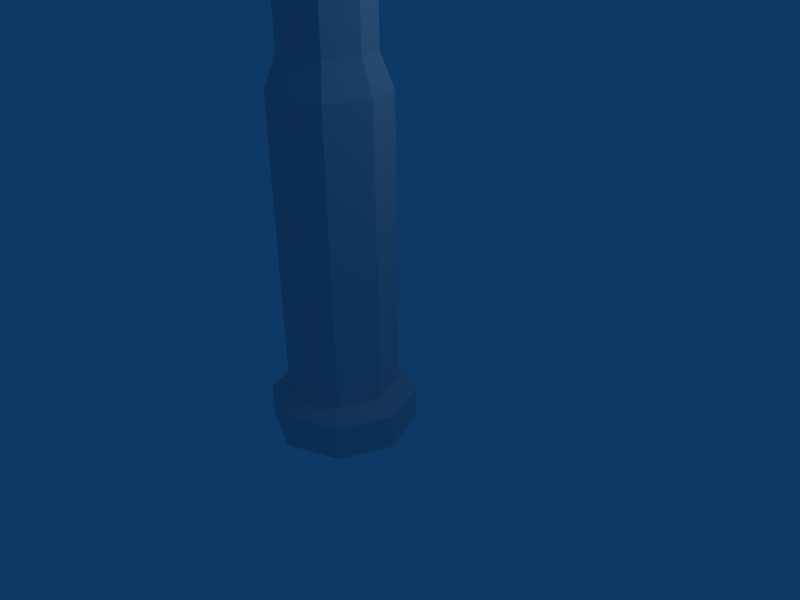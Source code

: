 # Source: brass.blend  (saved by Blender 2.43.0; exported with 4.5.12 LTS)
import bpy
from mathutils import Matrix  # noqa: F401  (used for matrix-valued properties, if any)

bpy.ops.wm.read_factory_settings(use_empty=True)
scene = bpy.context.scene
scene.name = 'Scene'

# ---- collections
col_collection_1 = bpy.data.collections.new('Collection 1'); scene.collection.children.link(col_collection_1)

# ---- world
world_world = bpy.data.worlds.new('World'); scene.world = world_world
world_world.color = (0.05656, 0.2208, 0.4)
world_world.use_sun_shadow = False
world_world.sun_shadow_jitter_overblur = 0.0
world_world.cycles.sampling_method = 'MANUAL'
world_world.cycles.sample_map_resolution = 256

# ---- cameras
cam_camera = bpy.data.cameras.new('Camera')
cam_camera.passepartout_alpha = 0.2
cam_camera.clip_end = 100.0
cam_camera.lens = 35.0
cam_camera.ortho_scale = 7.314
cam_camera.show_passepartout = False
cam_camera.show_safe_areas = True
cam_camera.dof.focus_distance = 0.0
cam_camera.dof.aperture_fstop = 128.0

# ---- lights
light_spot = bpy.data.lights.new('Spot', 'POINT')
light_spot.transmission_factor = 0.0
light_spot.cutoff_distance = 30.0
light_spot.energy = 100.0
light_spot.shadow_buffer_clip_start = 1.001
light_spot.shadow_soft_size = 1.0
light_spot.shadow_maximum_resolution = 0.006
light_spot.use_absolute_resolution = True
light_spot.cycles.use_multiple_importance_sampling = False

# ---- meshes
me_cylinder = bpy.data.meshes.new('Cylinder')
me_cylinder.from_pydata([(0.7071, -0.525, 0.7071), (1.0, -0.525, -2.295e-07), (0.7071, -0.525, -0.7071), (-8.742e-08, -0.525, -1.0), (-0.7071, -0.525, -0.7071), (-1.0, -0.525, -1.739e-07), (-0.7071, -0.525, 0.7071), (-3.02e-07, -0.525, 1.0), (0.7071, -1.0, 0.7071), (1.0, -1.0, 3.753e-07), (0.7071, -1.0, -0.7071), (-2.385e-08, -1.0, -1.0), (-0.7071, -1.0, -0.7071), (-1.0, -1.0, 4.23e-07), (-0.7071, -1.0, 0.7071), (1.303e-06, -1.0, 1.0), (0.0, -1.0, -2.406e-07), (-2.443e-07, -0.3597, 0.762), (-0.5388, -0.3597, 0.5388), (-0.762, -0.3597, -1.746e-07), (-0.5388, -0.3597, -0.5388), (-8.08e-08, -0.3597, -0.762), (0.5388, -0.3597, -0.5388), (0.762, -0.3597, -2.17e-07), (0.5388, -0.3597, 0.5388), (0.5388, 3.518, 0.5388), (0.762, 3.518, -1.554e-07), (0.5388, 3.518, -0.5388), (-8.08e-08, 3.518, -0.762), (-0.5388, 3.518, -0.5388), (-0.762, 3.518, -1.13e-07), (-0.5388, 3.518, 0.5388), (-2.443e-07, 3.518, 0.762), (-2.08e-07, 3.962, 0.594), (-0.42, 3.962, 0.42), (-0.594, 3.962, -1.118e-07), (-0.42, 3.962, -0.42), (-8.051e-08, 3.962, -0.594), (0.42, 3.962, -0.42), (0.594, 3.962, -1.448e-07), (0.42, 3.962, 0.42), (0.42, 5.072, 0.42), (0.594, 5.072, -1.272e-07), (0.42, 5.072, -0.42), (-8.051e-08, 5.072, -0.594), (-0.42, 5.072, -0.42), (-0.594, 5.072, -9.413e-08), (-0.42, 5.072, 0.42), (-2.08e-07, 5.072, 0.594), (-2.858e-08, 5.072, -1.012e-07)], [], [(16, 9, 8), (16, 10, 9), (16, 11, 10), (16, 12, 11), (16, 13, 12), (16, 14, 13), (16, 15, 14), (16, 8, 15), (0, 8, 9, 1), (1, 9, 10, 2), (2, 10, 11, 3), (3, 11, 12, 4), (4, 12, 13, 5), (5, 13, 14, 6), (6, 14, 15, 7), (8, 0, 7, 15), (7, 0, 24, 17), (6, 7, 17, 18), (5, 6, 18, 19), (4, 5, 19, 20), (3, 4, 20, 21), (2, 3, 21, 22), (1, 2, 22, 23), (0, 1, 23, 24), (24, 23, 26, 25), (23, 22, 27, 26), (22, 21, 28, 27), (21, 20, 29, 28), (20, 19, 30, 29), (19, 18, 31, 30), (18, 17, 32, 31), (17, 24, 25, 32), (32, 25, 40, 33), (31, 32, 33, 34), (30, 31, 34, 35), (29, 30, 35, 36), (28, 29, 36, 37), (27, 28, 37, 38), (26, 27, 38, 39), (25, 26, 39, 40), (40, 39, 42, 41), (39, 38, 43, 42), (38, 37, 44, 43), (37, 36, 45, 44), (36, 35, 46, 45), (35, 34, 47, 46), (34, 33, 48, 47), (33, 40, 41, 48), (49, 41, 42), (49, 42, 43), (49, 43, 44), (49, 44, 45), (49, 45, 46), (49, 46, 47), (49, 47, 48), (49, 48, 41)])
_uv = me_cylinder.uv_layers.new(name='UVTex')
_uv.uv.foreach_set('vector', [0.7375, 0.7235, 0.965, 0.6293, 0.8317, 0.496, 0.7375, 0.7235, 0.965, 0.8178, 0.965, 0.6293, 0.7375, 0.7235, 0.8317, 0.951, 0.965, 0.8178, 0.7375, 0.7235, 0.6433, 0.951, 0.8317, 0.951, 0.7375, 0.7235, 0.51, 0.8178, 0.6433, 0.951, 0.7375, 0.7235, 0.51, 0.6293, 0.51, 0.8178, 0.7375, 0.7235, 0.6433, 0.496, 0.51, 0.6293, 0.7375, 0.7235, 0.8317, 0.496, 0.6433, 0.496, 0.4077, 0.9084, 0.4077, 0.9841, 0.5118, 0.9841, 0.5118, 0.9084, 0.5118, 0.9084, 0.5118, 0.9841, 0.4077, 0.9841, 0.4077, 0.9084, 0.4077, 0.9084, 0.4077, 0.9841, 0.2951, 0.9841, 0.2951, 0.9084, 0.2951, 0.9084, 0.2951, 0.9841, 0.1824, 0.9841, 0.1824, 0.9084, 0.1824, 0.9084, 0.1824, 0.9841, 0.07833, 0.9841, 0.07833, 0.9084, 0.07833, 0.9084, 0.07833, 0.9841, 0.1824, 0.9841, 0.1824, 0.9084, 0.1824, 0.9084, 0.1824, 0.9841, 0.2951, 0.9841, 0.2951, 0.9084, 0.4077, 0.9841, 0.4077, 0.9084, 0.2951, 0.9084, 0.2951, 0.9841, 0.2951, 0.9084, 0.4077, 0.9084, 0.3809, 0.8821, 0.2951, 0.8821, 0.1824, 0.9084, 0.2951, 0.9084, 0.2951, 0.8821, 0.2092, 0.8821, 0.07833, 0.9084, 0.1824, 0.9084, 0.2092, 0.8821, 0.1299, 0.8821, 0.1824, 0.9084, 0.07833, 0.9084, 0.1299, 0.8821, 0.2092, 0.8821, 0.2951, 0.9084, 0.1824, 0.9084, 0.2092, 0.8821, 0.2951, 0.8821, 0.4077, 0.9084, 0.2951, 0.9084, 0.2951, 0.8821, 0.3809, 0.8821, 0.5118, 0.9084, 0.4077, 0.9084, 0.3809, 0.8821, 0.4602, 0.8821, 0.4077, 0.9084, 0.5118, 0.9084, 0.4602, 0.8821, 0.3809, 0.8821, 0.3809, 0.8821, 0.4602, 0.8821, 0.4602, 0.2645, 0.3809, 0.2645, 0.4602, 0.8821, 0.3809, 0.8821, 0.3809, 0.2645, 0.4602, 0.2645, 0.3809, 0.8821, 0.2951, 0.8821, 0.2951, 0.2645, 0.3809, 0.2645, 0.2951, 0.8821, 0.2092, 0.8821, 0.2092, 0.2645, 0.2951, 0.2645, 0.2092, 0.8821, 0.1299, 0.8821, 0.1299, 0.2645, 0.2092, 0.2645, 0.1299, 0.8821, 0.2092, 0.8821, 0.2092, 0.2645, 0.1299, 0.2645, 0.2092, 0.8821, 0.2951, 0.8821, 0.2951, 0.2645, 0.2092, 0.2645, 0.2951, 0.8821, 0.3809, 0.8821, 0.3809, 0.2645, 0.2951, 0.2645, 0.2951, 0.2645, 0.3809, 0.2645, 0.362, 0.1938, 0.2951, 0.1938, 0.2092, 0.2645, 0.2951, 0.2645, 0.2951, 0.1938, 0.2281, 0.1938, 0.1299, 0.2645, 0.2092, 0.2645, 0.2281, 0.1938, 0.1663, 0.1938, 0.2092, 0.2645, 0.1299, 0.2645, 0.1663, 0.1938, 0.2281, 0.1938, 0.2951, 0.2645, 0.2092, 0.2645, 0.2281, 0.1938, 0.2951, 0.1938, 0.3809, 0.2645, 0.2951, 0.2645, 0.2951, 0.1938, 0.362, 0.1938, 0.4602, 0.2645, 0.3809, 0.2645, 0.362, 0.1938, 0.4238, 0.1938, 0.3809, 0.2645, 0.4602, 0.2645, 0.4238, 0.1938, 0.362, 0.1938, 0.362, 0.1938, 0.4238, 0.1938, 0.4238, 0.01694, 0.362, 0.01694, 0.4238, 0.1938, 0.362, 0.1938, 0.362, 0.01694, 0.4238, 0.01694, 0.362, 0.1938, 0.2951, 0.1938, 0.2951, 0.01694, 0.362, 0.01694, 0.2951, 0.1938, 0.2281, 0.1938, 0.2281, 0.01694, 0.2951, 0.01694, 0.2281, 0.1938, 0.1663, 0.1938, 0.1663, 0.01694, 0.2281, 0.01694, 0.1663, 0.1938, 0.2281, 0.1938, 0.2281, 0.01694, 0.1663, 0.01694, 0.2281, 0.1938, 0.2951, 0.1938, 0.2951, 0.01694, 0.2281, 0.01694, 0.2951, 0.1938, 0.362, 0.1938, 0.362, 0.01694, 0.2951, 0.01694, 0.7375, 0.226, 0.6539, 0.02415, 0.5356, 0.1424, 0.7375, 0.226, 0.5356, 0.1424, 0.5356, 0.3096, 0.7375, 0.226, 0.5356, 0.3096, 0.6539, 0.4279, 0.7375, 0.226, 0.6539, 0.4279, 0.8211, 0.4279, 0.7375, 0.226, 0.8211, 0.4279, 0.9394, 0.3096, 0.7375, 0.226, 0.9394, 0.3096, 0.9394, 0.1424, 0.7375, 0.226, 0.9394, 0.1424, 0.8211, 0.02415, 0.7375, 0.226, 0.8211, 0.02415, 0.6539, 0.02415])
me_cylinder.use_remesh_preserve_volume = False
me_cylinder.use_remesh_preserve_attributes = False
me_cylinder.use_mirror_vertex_groups = False
me_cylinder.update()

# ---- objects
ob_cylinder = bpy.data.objects.new('Cylinder', me_cylinder)
ob_lamp = bpy.data.objects.new('Lamp', light_spot)
ob_camera = bpy.data.objects.new('Camera', cam_camera)

# ---- transforms, parenting, visibility, modifiers, constraints
ob_cylinder.location = (0.2706, -0.8609, 0.0)
ob_cylinder.rotation_euler = (1.571, -0.0, -0.0)
ob_cylinder.lock_rotations_4d = False
ob_cylinder.empty_display_type = 'ARROWS'
ob_cylinder.color = (0.0, 0.0, 0.0, 1.0)
ob_cylinder.lineart.crease_threshold = 0.0
ob_lamp.location = (4.076, 1.005, 5.904)
ob_lamp.rotation_euler = (0.6503, 0.05522, 1.866)
ob_lamp.lock_rotations_4d = False
ob_lamp.empty_display_type = 'ARROWS'
ob_lamp.color = (0.0, 0.0, 0.0, 0.0)
ob_lamp.lineart.crease_threshold = 0.0
ob_camera.location = (7.481, -6.508, 5.344)
ob_camera.rotation_euler = (1.109, 0.01082, 0.8149)
ob_camera.lock_rotations_4d = False
ob_camera.empty_display_type = 'ARROWS'
ob_camera.color = (0.0, 0.0, 0.0, 0.0)
ob_camera.display_type = 'WIRE'
ob_camera.lineart.crease_threshold = 0.0

# ---- collection membership
col_collection_1.objects.link(ob_cylinder)
col_collection_1.objects.link(ob_lamp)
col_collection_1.objects.link(ob_camera)

# ---- scene / render settings (as saved in the file)
scene.camera = ob_camera
scene.frame_start = 1; scene.frame_end = 250; scene.frame_set(1)
scene.render.engine = 'BLENDER_EEVEE_NEXT'
scene.render.image_settings.file_format = 'JPEG'
scene.render.image_settings.color_mode = 'RGB'
scene.render.image_settings.compression = 90
scene.render.resolution_x = 800
scene.render.resolution_y = 600
scene.render.pixel_aspect_x = 100.0
scene.render.pixel_aspect_y = 100.0
scene.render.fps = 25
scene.render.dither_intensity = 0.0
scene.render.use_compositing = False
scene.render.use_sequencer = False
scene.render.bake_margin = 2
scene.render.bake_bias = 0.0
scene.render.use_stamp_time = False
scene.render.use_stamp_date = False
scene.render.use_stamp_frame = False
scene.render.use_stamp_camera = False
scene.render.use_stamp_scene = False
scene.render.use_stamp_filename = False
scene.render.use_stamp_render_time = False
scene.render.stamp_font_size = 0
scene.cycles.use_denoising = False
scene.cycles.samples = 10
scene.cycles.sampling_pattern = 'TABULATED_SOBOL'
scene.cycles.light_sampling_threshold = 0.0
scene.cycles.use_adaptive_sampling = False
scene.cycles.use_light_tree = False
scene.cycles.blur_glossy = 0.0
scene.cycles.volume_bounces = 1
scene.cycles.pixel_filter_type = 'GAUSSIAN'
scene.cycles.sample_clamp_indirect = 0.0
scene.view_settings.view_transform = 'Raw'
bpy.context.view_layer.update()
